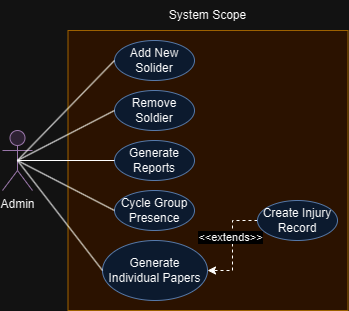

The diagram above was exported from draw.io. Its source (the exported page's mxGraphModel, read from the mxfile embedded in the PNG):
<mxGraphModel dx="956" dy="550" grid="1" gridSize="10" guides="1" tooltips="1" connect="1" arrows="1" fold="1" page="1" pageScale="1" pageWidth="850" pageHeight="1100" math="0" shadow="0">
  <root>
    <mxCell id="0" />
    <mxCell id="1" parent="0" />
    <mxCell id="faken8PPijffrNzzWkzY-1" value="Admin" style="shape=umlActor;verticalLabelPosition=bottom;verticalAlign=top;html=1;outlineConnect=0;fillColor=#e1d5e7;strokeColor=#9673a6;" vertex="1" parent="1">
      <mxGeometry x="220" y="330" width="30" height="60" as="geometry" />
    </mxCell>
    <mxCell id="faken8PPijffrNzzWkzY-2" value="" style="whiteSpace=wrap;html=1;aspect=fixed;fillColor=#ffe6cc;strokeColor=#d79b00;" vertex="1" parent="1">
      <mxGeometry x="285.5" y="230" width="280" height="280" as="geometry" />
    </mxCell>
    <mxCell id="faken8PPijffrNzzWkzY-3" value="System Scope" style="text;html=1;align=center;verticalAlign=middle;resizable=0;points=[];autosize=1;strokeColor=none;fillColor=none;" vertex="1" parent="1">
      <mxGeometry x="375" y="200" width="100" height="30" as="geometry" />
    </mxCell>
    <mxCell id="faken8PPijffrNzzWkzY-4" value="Add New Solider" style="ellipse;whiteSpace=wrap;html=1;fillColor=#dae8fc;strokeColor=#6c8ebf;" vertex="1" parent="1">
      <mxGeometry x="332" y="240" width="80" height="40" as="geometry" />
    </mxCell>
    <mxCell id="faken8PPijffrNzzWkzY-5" value="Remove Soldier" style="ellipse;whiteSpace=wrap;html=1;fillColor=#dae8fc;strokeColor=#6c8ebf;" vertex="1" parent="1">
      <mxGeometry x="332" y="290" width="80" height="40" as="geometry" />
    </mxCell>
    <mxCell id="faken8PPijffrNzzWkzY-6" value="Generate Reports" style="ellipse;whiteSpace=wrap;html=1;fillColor=#dae8fc;strokeColor=#6c8ebf;" vertex="1" parent="1">
      <mxGeometry x="332" y="340" width="80" height="40" as="geometry" />
    </mxCell>
    <mxCell id="faken8PPijffrNzzWkzY-7" value="Cycle Group Presence" style="ellipse;whiteSpace=wrap;html=1;fillColor=#dae8fc;strokeColor=#6c8ebf;" vertex="1" parent="1">
      <mxGeometry x="332" y="390" width="80" height="40" as="geometry" />
    </mxCell>
    <mxCell id="faken8PPijffrNzzWkzY-8" value="Generate Individual Papers" style="ellipse;whiteSpace=wrap;html=1;fillColor=#dae8fc;strokeColor=#6c8ebf;" vertex="1" parent="1">
      <mxGeometry x="320" y="440" width="105" height="60" as="geometry" />
    </mxCell>
    <mxCell id="faken8PPijffrNzzWkzY-10" value="" style="endArrow=none;html=1;rounded=0;exitX=0.5;exitY=0.5;exitDx=0;exitDy=0;exitPerimeter=0;entryX=0;entryY=0.5;entryDx=0;entryDy=0;" edge="1" parent="1" source="faken8PPijffrNzzWkzY-1" target="faken8PPijffrNzzWkzY-4">
      <mxGeometry width="50" height="50" relative="1" as="geometry">
        <mxPoint x="250" y="335" as="sourcePoint" />
        <mxPoint x="300" y="285" as="targetPoint" />
      </mxGeometry>
    </mxCell>
    <mxCell id="faken8PPijffrNzzWkzY-11" value="" style="endArrow=none;html=1;rounded=0;exitX=0.5;exitY=0.5;exitDx=0;exitDy=0;exitPerimeter=0;entryX=0;entryY=0.5;entryDx=0;entryDy=0;" edge="1" parent="1" source="faken8PPijffrNzzWkzY-1" target="faken8PPijffrNzzWkzY-5">
      <mxGeometry width="50" height="50" relative="1" as="geometry">
        <mxPoint x="260" y="345" as="sourcePoint" />
        <mxPoint x="310" y="295" as="targetPoint" />
      </mxGeometry>
    </mxCell>
    <mxCell id="faken8PPijffrNzzWkzY-12" value="" style="endArrow=none;html=1;rounded=0;exitX=0.5;exitY=0.5;exitDx=0;exitDy=0;exitPerimeter=0;entryX=0;entryY=0.5;entryDx=0;entryDy=0;" edge="1" parent="1" source="faken8PPijffrNzzWkzY-1" target="faken8PPijffrNzzWkzY-6">
      <mxGeometry width="50" height="50" relative="1" as="geometry">
        <mxPoint x="270" y="355" as="sourcePoint" />
        <mxPoint x="320" y="305" as="targetPoint" />
      </mxGeometry>
    </mxCell>
    <mxCell id="faken8PPijffrNzzWkzY-13" value="" style="endArrow=none;html=1;rounded=0;exitX=0.5;exitY=0.5;exitDx=0;exitDy=0;exitPerimeter=0;entryX=0;entryY=0.5;entryDx=0;entryDy=0;" edge="1" parent="1" source="faken8PPijffrNzzWkzY-1" target="faken8PPijffrNzzWkzY-7">
      <mxGeometry width="50" height="50" relative="1" as="geometry">
        <mxPoint x="280" y="365" as="sourcePoint" />
        <mxPoint x="330" y="315" as="targetPoint" />
      </mxGeometry>
    </mxCell>
    <mxCell id="faken8PPijffrNzzWkzY-14" value="" style="endArrow=none;html=1;rounded=0;exitX=0.5;exitY=0.5;exitDx=0;exitDy=0;exitPerimeter=0;entryX=0;entryY=0.5;entryDx=0;entryDy=0;" edge="1" parent="1" source="faken8PPijffrNzzWkzY-1" target="faken8PPijffrNzzWkzY-8">
      <mxGeometry width="50" height="50" relative="1" as="geometry">
        <mxPoint x="290" y="375" as="sourcePoint" />
        <mxPoint x="340" y="325" as="targetPoint" />
      </mxGeometry>
    </mxCell>
    <mxCell id="faken8PPijffrNzzWkzY-16" style="edgeStyle=orthogonalEdgeStyle;rounded=0;orthogonalLoop=1;jettySize=auto;html=1;exitX=0;exitY=0.5;exitDx=0;exitDy=0;dashed=1;" edge="1" parent="1" source="faken8PPijffrNzzWkzY-15" target="faken8PPijffrNzzWkzY-8">
      <mxGeometry relative="1" as="geometry" />
    </mxCell>
    <mxCell id="faken8PPijffrNzzWkzY-17" value="&amp;lt;&amp;lt;extends&amp;gt;&amp;gt;" style="edgeLabel;html=1;align=center;verticalAlign=middle;resizable=0;points=[];" vertex="1" connectable="0" parent="faken8PPijffrNzzWkzY-16">
      <mxGeometry x="-0.0083" y="-2" relative="1" as="geometry">
        <mxPoint y="-8" as="offset" />
      </mxGeometry>
    </mxCell>
    <mxCell id="faken8PPijffrNzzWkzY-15" value="Create Injury Record" style="ellipse;whiteSpace=wrap;html=1;fillColor=#dae8fc;strokeColor=#6c8ebf;" vertex="1" parent="1">
      <mxGeometry x="475" y="400" width="80" height="40" as="geometry" />
    </mxCell>
  </root>
</mxGraphModel>